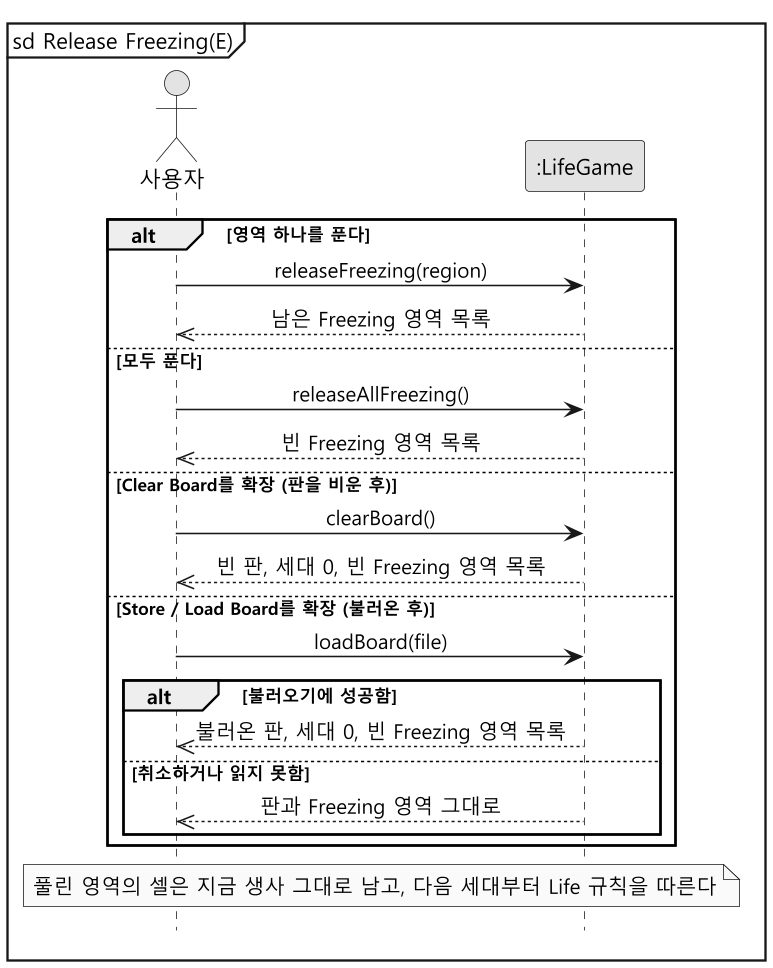

The diagram above was rendered by PlantUML. Its source (embedded in the PNG):
@startuml ssd-release
skinparam monochrome true
skinparam dpi 150
skinparam shadowing false
skinparam defaultFontName "Malgun Gothic"
skinparam sequenceMessageAlign center
hide footbox
mainframe sd Release Freezing(E)

actor "사용자" as User
participant ":LifeGame" as System

alt 영역 하나를 푼다
  User -> System : releaseFreezing(region)
  System -->> User : 남은 Freezing 영역 목록
else 모두 푼다
  User -> System : releaseAllFreezing()
  System -->> User : 빈 Freezing 영역 목록
else Clear Board를 확장 (판을 비운 후)
  User -> System : clearBoard()
  System -->> User : 빈 판, 세대 0, 빈 Freezing 영역 목록
else Store / Load Board를 확장 (불러온 후)
  User -> System : loadBoard(file)
  alt 불러오기에 성공함
    System -->> User : 불러온 판, 세대 0, 빈 Freezing 영역 목록
  else 취소하거나 읽지 못함
    System -->> User : 판과 Freezing 영역 그대로
  end
end
note over User, System : 풀린 영역의 셀은 지금 생사 그대로 남고, 다음 세대부터 Life 규칙을 따른다
@enduml